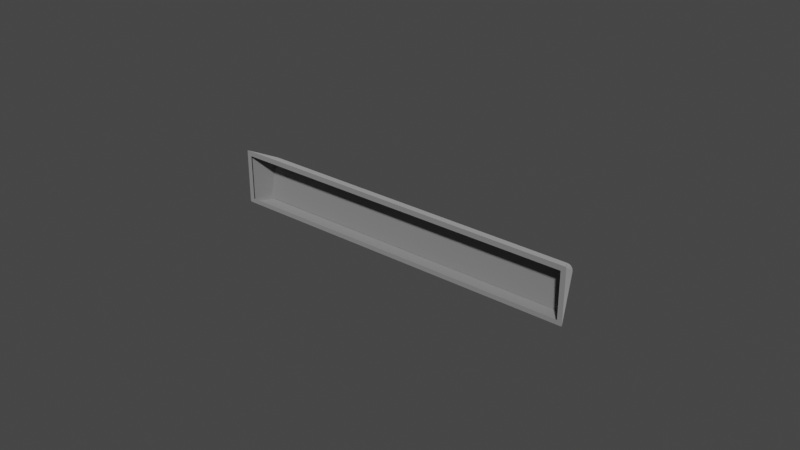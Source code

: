 # Source: r4_625.blend  (saved by Blender 3.2.14; exported with 4.5.12 LTS)
import bpy
from mathutils import Matrix  # noqa: F401  (used for matrix-valued properties, if any)

bpy.ops.wm.read_factory_settings(use_empty=True)
scene = bpy.context.scene
scene.name = 'Scene'

# ---- collections
col_collection = bpy.data.collections.new('Collection'); scene.collection.children.link(col_collection)

# ---- materials (node trees are filled in below, after node groups)
mat_mat_0_015 = bpy.data.materials.new('mat_0.015')
mat_mat_0_015.use_transparent_shadow = False
mat_mat_0_015.diffuse_color = (0.6038, 0.6038, 0.6038, 1.0)

# ---- material node trees
mat_mat_0_015.use_nodes = True; mat_mat_0_015.node_tree.nodes.clear()
_N = mat_mat_0_015.node_tree.nodes; _L = mat_mat_0_015.node_tree.links
n0 = _N.new('ShaderNodeBsdfPrincipled'); n0.name = 'Principled BSDF'; n0.location = (10, 300)
n0.distribution = 'GGX'
n0.subsurface_method = 'RANDOM_WALK_SKIN'
n0.inputs[0].default_value = (0.6038, 0.6038, 0.6038, 1.0)
n0.inputs[1].default_value = 1.0
n0.inputs[2].default_value = 1.0
n0.inputs[3].default_value = 1.45
n0.inputs[27].default_value = (0.0, 0.0, 0.0, 1.0)
n0.inputs[28].default_value = 1.0
n1 = _N.new('ShaderNodeOutputMaterial'); n1.name = 'Material Output'; n1.location = (320, 270)
_L.new(n0.outputs[0], n1.inputs[0])
n1.is_active_output = True

# ---- world
world_world = bpy.data.worlds.new('World'); scene.world = world_world
world_world.use_nodes = True; world_world.node_tree.nodes.clear()
_N = world_world.node_tree.nodes; _L = world_world.node_tree.links
n0 = _N.new('ShaderNodeOutputWorld'); n0.name = 'World Output'; n0.location = (300, 300)
n1 = _N.new('ShaderNodeBackground'); n1.name = 'Background'; n1.location = (10, 300)
n1.inputs[0].default_value = (0.05088, 0.05088, 0.05088, 1.0)
_L.new(n1.outputs[0], n0.inputs[0])
n0.is_active_output = True
world_world.color = (0.05088, 0.05088, 0.05088)
world_world.use_sun_shadow = False
world_world.sun_shadow_jitter_overblur = 0.0

# ---- meshes
me_r4_625 = bpy.data.meshes.new('r4_625')
me_r4_625.from_pydata([(8.971e-06, 0.0, -0.01768), (7.721e-05, 0.0, -0.01782), (0.0001981, 0.0, -0.01793), (0.00035, 0.0, -0.01799), (0.0004503, 0.0, -0.018), (0.1178, 0.0, -0.01799), (0.118, 0.0, -0.01789), (0.1181, 0.0, -0.01782), (0.1181, 0.0, -0.01767), (0.1181, 0.0, -0.0003825), (0.1181, 0.0, -0.0001928), (0.118, 0.0, -0.00012), (0.1179, 0.0, -5.084e-05), (0.1178, 0.0, -1.921e-06), (0.0002752, 0.0, -1.034e-05), (0.0001278, 0.0, -8.562e-05), (4.159e-05, 0.0, -0.0001979), (3.956e-06, 0.0, -0.0003221), (0.1165, 5.323e-17, -0.0165), (0.001664, -4.337e-19, -0.0165), (0.001589, -2.704e-16, -0.001668), (0.1165, -2.83e-17, -0.001668), (0.0004503, 0.0, -0.018), (0.004719, 0.005801, -0.018), (0.1177, 0.0, -0.018), (0.1134, 0.005801, -0.018), (0.1134, 0.008631, -0.0042), (0.004681, 0.008631, -0.004201), (0.0003633, 0.0, 0.0), (0.1178, 0.0, 0.0), (0.1137, 0.008799, -0.004512), (0.1143, 0.008797, -0.004768), (0.1146, 0.008786, -0.005268), (0.1148, 0.008768, -0.005782), (0.1147, 0.006509, -0.01674), (0.1145, 0.006306, -0.01726), (0.1141, 0.006148, -0.01765), (0.1136, 0.006085, -0.0178), (0.00434, 0.006095, -0.01777), (0.003764, 0.00621, -0.0175), (0.003499, 0.006332, -0.01719), (0.003321, 0.006555, -0.01662), (0.003337, 0.008775, -0.005615), (0.003592, 0.008792, -0.005016), (0.003893, 0.008797, -0.004718), (0.004475, 0.008799, -0.004487), (0.0, 0.0, -0.0176), (0.0, 0.0, -0.0003827), (0.003051, 0.006464, -0.01637), (0.003027, 0.008551, -0.006002), (0.1181, 0.0, -0.0003825), (0.1181, 0.0, -0.0176), (0.1151, 0.008548, -0.006041), (0.115, 0.006478, -0.01633), (0.003051, 0.006464, -0.01637), (0.0, 0.0, -0.0176), (0.003199, 0.00621, -0.01711), (0.003605, 0.006007, -0.01763), (0.003887, 0.005924, -0.01781), (0.004719, 0.005801, -0.018), (0.0004503, 0.0, -0.018), (8.971e-06, 0.0, -0.01768), (7.721e-05, 0.0, -0.01782), (0.0001981, 0.0, -0.01793), (0.00035, 0.0, -0.01799), (0.0005982, 0.0007868, -0.0179), (0.0007644, 0.001178, -0.01784), (0.001673, 0.00309, -0.01744), (0.002717, 0.003872, -0.01782), (0.003572, 0.00486, -0.0179), (0.004681, 0.008631, -0.004201), (0.0003633, 0.0, 0.0), (0.00392, 0.008652, -0.004396), (0.003405, 0.008643, -0.004826), (0.003099, 0.008605, -0.005423), (0.003027, 0.008551, -0.006002), (0.0, 0.0, -0.0003827), (0.0001933, 0.0, -4.078e-05), (0.0001278, 0.0, -8.562e-05), (4.159e-05, 0.0, -0.0001979), (0.0005718, 0.001375, -0.0008426), (0.001227, 0.002618, -0.001362), (0.001804, 0.004371, -0.002448), (0.002382, 0.00514, -0.002666), (0.002761, 0.007628, -0.004887), (0.002786, 0.006779, -0.003777), (0.002626, 0.006959, -0.004221), (0.002825, 0.007662, -0.004744), (0.003436, 0.007019, -0.003521), (0.003272, 0.007922, -0.004322), (0.1134, 0.005801, -0.018), (0.1177, 0.0, -0.018), (0.1142, 0.005917, -0.01783), (0.1147, 0.006099, -0.01741), (0.115, 0.006282, -0.01692), (0.115, 0.006478, -0.01633), (0.1181, 0.0, -0.0176), (0.1179, 0.0, -0.01795), (0.1181, 0.0, -0.01782), (0.1181, 0.0, -0.01774), (0.1176, 0.0007483, -0.01787), (0.1174, 0.001118, -0.01784), (0.1171, 0.001582, -0.01781), (0.1148, 0.004838, -0.01779), (0.1147, 0.004655, -0.01789), (0.1146, 0.004839, -0.01789), (0.1151, 0.008548, -0.006041), (0.1181, 0.0, -0.0003825), (0.1149, 0.008625, -0.005181), (0.1144, 0.008652, -0.004583), (0.1141, 0.008652, -0.004385), (0.1134, 0.008631, -0.0042), (0.1178, 0.0, 0.0), (0.1168, 0.002086, -0.001015), (0.1181, 0.0, -0.0001928), (0.118, 0.0, -0.00012), (0.1179, 0.0, -5.084e-05), (0.1178, 0.0, -7.682e-06), (0.1175, 0.001456, -0.0008844), (0.1172, 0.002173, -0.001234), (0.1171, 0.002856, -0.001773), (0.1162, 0.004636, -0.002601), (0.1153, 0.007685, -0.00477), (0.1155, 0.007092, -0.004514), (0.004719, 0.005801, -0.018), (0.004719, 0.005859, -0.01799), (0.004719, 0.005967, -0.01795), (0.00472, 0.006013, -0.01791), (0.00472, 0.006078, -0.01782), (0.003051, 0.006464, -0.01637), (0.003199, 0.00621, -0.01711), (0.003372, 0.006104, -0.01739), (0.003887, 0.005924, -0.01781), (0.004459, 0.005824, -0.01798), (0.003322, 0.00662, -0.01644), (0.00318, 0.006589, -0.01642), (0.003133, 0.006561, -0.01641), (0.00434, 0.006095, -0.01777), (0.003764, 0.00621, -0.0175), (0.003499, 0.006332, -0.01719), (0.003343, 0.00649, -0.01679), (0.003176, 0.006478, -0.0167), (0.003281, 0.006339, -0.01707), (0.003944, 0.006058, -0.01776), (0.004388, 0.005988, -0.01791), (0.003322, 0.00662, -0.01644), (0.00318, 0.006589, -0.01642), (0.003133, 0.006561, -0.01641), (0.003051, 0.006464, -0.01637), (0.003027, 0.008551, -0.006002), (0.003312, 0.008758, -0.005999), (0.00319, 0.008732, -0.006003), (0.003089, 0.008659, -0.006004), (0.00339, 0.008614, -0.007891), (0.003211, 0.006877, -0.01558), (0.003179, 0.008642, -0.006949), (0.004719, 0.005801, -0.018), (0.004719, 0.005859, -0.01799), (0.004719, 0.005967, -0.01795), (0.00472, 0.006013, -0.01791), (0.00472, 0.006078, -0.01782), (0.1134, 0.006078, -0.01782), (0.1134, 0.005801, -0.018), (0.1134, 0.005859, -0.01799), (0.1134, 0.005967, -0.01795), (0.1134, 0.006013, -0.01791), (0.003312, 0.008758, -0.005999), (0.00319, 0.008732, -0.006003), (0.003136, 0.008701, -0.006004), (0.003052, 0.008608, -0.006004), (0.003027, 0.008551, -0.006002), (0.004681, 0.008631, -0.004201), (0.004269, 0.008646, -0.004259), (0.003641, 0.008651, -0.004584), (0.003223, 0.008628, -0.00511), (0.003041, 0.00858, -0.005711), (0.004681, 0.008799, -0.004472), (0.004681, 0.008765, -0.00433), (0.004681, 0.008696, -0.004243), (0.003337, 0.008775, -0.005615), (0.003592, 0.008792, -0.005016), (0.003893, 0.008797, -0.004718), (0.004274, 0.008799, -0.004531), (0.003759, 0.008759, -0.004632), (0.003308, 0.008744, -0.005191), (0.003161, 0.008722, -0.005655), (0.1134, 0.005801, -0.018), (0.1134, 0.005859, -0.01799), (0.1134, 0.005967, -0.01795), (0.1134, 0.006013, -0.01791), (0.1134, 0.006078, -0.01782), (0.1148, 0.006632, -0.01641), (0.1147, 0.006509, -0.01674), (0.1145, 0.006306, -0.01726), (0.1141, 0.006148, -0.01765), (0.1136, 0.006085, -0.0178), (0.115, 0.006478, -0.01633), (0.1149, 0.006582, -0.01638), (0.1149, 0.006608, -0.01639), (0.1142, 0.005917, -0.01783), (0.1147, 0.006099, -0.01741), (0.1149, 0.006209, -0.01712), (0.114, 0.006031, -0.01782), (0.1149, 0.006499, -0.01664), (0.1134, 0.008799, -0.004472), (0.1134, 0.008765, -0.00433), (0.1134, 0.008696, -0.004243), (0.1134, 0.008631, -0.0042), (0.004681, 0.008799, -0.004472), (0.004681, 0.008765, -0.00433), (0.004681, 0.008696, -0.004243), (0.004681, 0.008631, -0.004201), (0.115, 0.006478, -0.01633), (0.1149, 0.006582, -0.01638), (0.1149, 0.006608, -0.01639), (0.1148, 0.006632, -0.01641), (0.1148, 0.008756, -0.006032), (0.1146, 0.007775, -0.01269), (0.1151, 0.008548, -0.006041), (0.115, 0.008656, -0.006042), (0.1149, 0.00873, -0.006039), (0.1149, 0.008403, -0.007982), (0.1149, 0.008637, -0.007018), (0.1147, 0.008318, -0.009745), (0.1148, 0.006915, -0.01547), (0.1134, 0.008799, -0.004472), (0.1134, 0.008765, -0.00433), (0.1134, 0.008696, -0.004243), (0.1134, 0.008631, -0.0042), (0.1151, 0.008548, -0.006041), (0.1149, 0.008625, -0.005181), (0.1144, 0.008652, -0.004583), (0.1141, 0.008652, -0.004385), (0.115, 0.008656, -0.006042), (0.1149, 0.00873, -0.006039), (0.1148, 0.008756, -0.006032), (0.1139, 0.008799, -0.004572), (0.1143, 0.008797, -0.004768), (0.1145, 0.008792, -0.005047), (0.1147, 0.008778, -0.005537), (0.1149, 0.00872, -0.005696), (0.1148, 0.008744, -0.005215), (0.1144, 0.008758, -0.00473), (0.114, 0.00876, -0.004457)], [], [(203, 197, 196, 201, 200), (163, 162, 156, 157), (0, 1, 2, 3, 4, 18, 19, 20, 21, 9, 10, 11, 12, 13, 14, 15, 16, 17), (165, 164, 158, 159), (18, 4, 5, 6, 7, 8, 9, 21), (164, 163, 157, 158), (25, 24, 22, 23), (28, 29, 26, 27), (206, 210, 211, 207), (51, 53, 52, 50), (230, 241, 242, 231), (232, 231, 242, 243), (80, 79, 78), (65, 66, 68, 69, 58, 59, 60, 64, 63), (120, 121, 113), (67, 56, 57, 68, 66), (214, 215, 217, 216, 220, 222, 223, 224), (69, 68, 57, 58), (200, 202, 188, 195, 194, 193, 192, 191, 198, 203), (80, 77, 71, 70, 72, 88, 83, 82, 81), (80, 78, 77), (199, 202, 200), (184, 185, 168, 169, 175, 174), (76, 79, 80, 81, 82, 87, 84, 89, 73, 74, 75), (121, 110, 111, 113), (88, 86, 85), (100, 98, 97), (33, 34, 35, 36, 37, 38, 39, 40, 41, 42, 43, 44, 45, 30, 31, 32), (89, 84, 87), (233, 234, 240), (143, 132, 131, 130, 142), (72, 73, 89, 86, 88), (87, 82, 83, 85, 86, 89), (101, 104, 103, 105, 92, 93, 94, 102), (120, 119, 118, 114, 107, 106, 108, 122, 123, 121), (206, 205, 209, 210), (142, 141, 135, 134, 140, 139, 138, 137, 128, 127, 144, 143), (171, 178, 177, 183, 173, 172), (118, 116, 115, 114), (108, 109, 122), (65, 63, 62), (143, 144, 126, 125, 133, 132), (204, 208, 209, 205), (122, 109, 110), (121, 123, 122, 110), (189, 190, 195), (124, 133, 125), (141, 136, 135), (129, 136, 141, 142, 130), (83, 88, 85), (144, 127, 126), (96, 99, 98, 100, 101, 102, 94, 95), (154, 146, 147), (117, 116, 118, 119, 120, 113, 112), (151, 153, 155, 152), (154, 147, 148, 149, 152, 155), (223, 222, 221, 212, 213, 224), (47, 49, 48, 46), (170, 175, 169), (177, 176, 182, 181, 180, 179, 166, 167, 185, 184, 183), (145, 146, 154, 155, 153), (241, 240, 234, 235, 239, 238, 237, 236, 225, 226, 243, 242), (185, 167, 168), (195, 188, 189), (67, 66, 65, 62, 61, 55, 54, 56), (188, 202, 199, 186, 187), (203, 198, 197), (218, 221, 219), (101, 100, 97, 91, 90, 92, 105, 103, 104), (224, 213, 214), (150, 153, 151), (183, 184, 174, 173), (219, 221, 222, 220), (229, 233, 240, 241, 230), (243, 226, 227, 228, 232), (165, 159, 160, 161)])
me_r4_625.polygons.foreach_set('use_smooth', [1, 1, 0, 1, 0, 1, 0, 0, 1, 1, 1, 1, 1, 1, 1, 1, 1, 1, 1, 1, 1, 1, 1, 1, 1, 1, 1, 1, 1, 1, 1, 1, 1, 1, 1, 1, 1, 1, 1, 1, 1, 1, 1, 1, 1, 1, 1, 1, 1, 1, 1, 1, 1, 1, 1, 1, 1, 1, 1, 1, 1, 1, 1, 1, 1, 1, 1, 1, 1, 1, 1, 1, 1, 1, 1, 1])
_uv = me_r4_625.uv_layers.new(name='UVMap')
_uv.uv.foreach_set('vector', [7.29, 8.765, 7.325, 8.786, 7.339, 8.769, 7.226, 8.713, 7.175, 8.704, 9.758, 8.387, 9.758, 8.338, 6.966, 8.283, 6.965, 8.332, 16.47, -3.699, 16.46, -3.723, 16.44, -3.741, 16.41, -3.75, 16.39, -3.752, 0.3379, -3.815, 16.2, -3.496, 16.18, -1.258, 0.2833, -1.573, 0.02885, -1.367, 0.03565, -1.337, 0.04342, -1.325, 0.05652, -1.314, 0.08019, -1.306, 16.38, -0.9841, 16.4, -0.9955, 16.42, -1.013, 16.42, -1.033, 9.757, 8.533, 9.757, 8.485, 6.965, 8.429, 6.965, 8.478, 0.3379, -3.815, 16.39, -3.752, 0.129, -4.078, 0.09527, -4.063, 0.08333, -4.051, 0.07158, -4.027, 0.02885, -1.367, 0.2833, -1.573, 9.757, 8.485, 9.758, 8.387, 6.965, 8.332, 6.965, 8.429, 0.5496, 6.459, -0.1562, 7.389, 15.54, 7.701, 14.99, 6.771, -0.1136, 5.238, 17.05, 5.578, 16.44, 4.162, 0.5455, 3.847, 12.51, 8.584, 9.773, 8.53, 9.772, 8.625, 12.51, 8.679, 13.14, 0.2934, 12.97, -0.7602, 11.47, -1.069, 10.62, 0.2434, 7.08, 8.596, 7.087, 8.619, 7.173, 8.614, 7.19, 8.593, 7.241, 8.605, 7.19, 8.593, 7.173, 8.614, 7.242, 8.629, 10.89, 8.914, 10.65, 8.909, 10.65, 8.93, 7.739, 8.8, 7.801, 8.809, 8.283, 8.754, 8.471, 8.709, 8.632, 8.741, 8.671, 8.621, 7.629, 8.763, 7.622, 8.776, 7.612, 8.797, 11.65, 1.965, 11.34, 1.969, 11.77, 2.067, 8.109, 8.854, 8.624, 8.891, 8.624, 8.791, 8.283, 8.754, 7.801, 8.809, 12.14, 1.706, 12.15, 1.687, 11.58, 1.622, 10.59, 1.65, 10.59, 1.668, 10.74, 1.664, 11.14, 1.642, 12.0, 1.689, 8.471, 8.709, 8.283, 8.754, 8.624, 8.791, 8.632, 8.741, 7.175, 8.704, 7.061, 8.737, 6.976, 8.781, 7.021, 8.78, 7.091, 8.751, 7.182, 8.747, 7.265, 8.777, 7.306, 8.807, 7.32, 8.792, 7.29, 8.765, 10.89, 8.914, 10.65, 8.941, 10.66, 8.966, 12.19, 9.074, 12.17, 8.961, 11.89, 8.988, 11.55, 8.949, 11.41, 8.905, 11.1, 8.939, 10.89, 8.914, 10.65, 8.93, 10.65, 8.941, 7.072, 8.71, 7.061, 8.737, 7.175, 8.704, 7.21, 8.846, 7.276, 8.871, 7.32, 8.897, 7.331, 8.882, 7.298, 8.853, 7.211, 8.822, 10.66, 8.883, 10.65, 8.909, 10.89, 8.914, 11.1, 8.939, 11.41, 8.905, 12.01, 8.802, 12.01, 8.778, 12.04, 8.895, 12.17, 8.863, 12.18, 8.766, 12.21, 8.684, 11.34, 1.969, 10.62, 2.006, 10.6, 2.115, 11.77, 2.067, 11.89, 8.988, 11.88, 8.83, 11.84, 8.891, 9.622, 8.834, 9.749, 8.85, 9.739, 8.821, 10.59, 1.202, 10.59, -0.1792, 10.58, -0.5463, 10.56, -0.7995, 10.51, -0.8751, 0.7574, -1.259, 0.4625, -1.114, 0.1546, -0.759, -0.005569, -0.2081, -0.01056, 1.188, 0.006625, 1.555, 0.01849, 1.776, 0.06862, 1.879, 9.969, 2.086, 10.19, 1.984, 10.5, 1.571, 12.04, 8.895, 12.01, 8.778, 12.01, 8.802, 6.968, 8.658, 6.978, 8.673, 7.018, 8.642, 12.94, 2.091, 12.94, 2.069, 12.84, 2.061, 12.79, 2.069, 12.79, 2.092, 12.17, 8.961, 12.17, 8.863, 12.04, 8.895, 11.88, 8.83, 11.89, 8.988, 12.01, 8.802, 11.41, 8.905, 11.55, 8.949, 11.84, 8.891, 11.88, 8.83, 12.04, 8.895, 9.561, 8.833, 8.918, 8.723, 8.901, 8.754, 8.886, 8.72, 8.717, 8.737, 8.727, 8.84, 8.718, 8.925, 9.483, 8.832, 11.65, 1.965, 11.77, 2.002, 11.89, 2.006, 12.14, 2.018, 12.13, 1.99, 10.59, 1.716, 10.62, 1.843, 10.78, 1.845, 10.88, 1.845, 11.34, 1.969, 12.51, 8.584, 12.51, 8.488, 9.774, 8.434, 9.773, 8.53, 12.79, 2.092, 12.74, 2.114, 12.7, 2.14, 12.71, 2.157, 12.76, 2.128, 12.82, 2.107, 12.89, 2.104, 12.98, 2.132, 13.02, 2.163, 13.04, 2.15, 13.0, 2.117, 12.94, 2.091, 6.958, 8.873, 6.965, 8.882, 6.975, 8.895, 7.105, 8.84, 7.112, 8.816, 7.012, 8.843, 11.89, 2.006, 12.14, 2.046, 12.14, 2.03, 12.14, 2.018, 10.62, 1.843, 10.63, 1.953, 10.78, 1.845, 7.739, 8.8, 7.612, 8.797, 7.604, 8.819, 12.94, 2.091, 13.0, 2.117, 13.04, 2.143, 13.05, 2.13, 13.02, 2.103, 12.94, 2.069, 12.51, 8.393, 9.774, 8.339, 9.774, 8.434, 12.51, 8.488, 10.78, 1.845, 10.63, 1.953, 10.62, 2.006, 11.34, 1.969, 10.88, 1.845, 10.78, 1.845, 10.62, 2.006, 6.981, 8.787, 6.992, 8.801, 7.021, 8.78, 13.06, 2.123, 13.02, 2.103, 13.05, 2.13, 12.74, 2.114, 12.69, 2.133, 12.7, 2.14, 12.68, 2.117, 12.69, 2.133, 12.74, 2.114, 12.79, 2.092, 12.79, 2.069, 11.55, 8.949, 11.89, 8.988, 11.84, 8.891, 13.0, 2.117, 13.04, 2.15, 13.04, 2.143, 9.752, 8.884, 9.751, 8.863, 9.749, 8.85, 9.622, 8.834, 9.561, 8.833, 9.483, 8.832, 8.718, 8.925, 8.695, 9.013, 7.233, 9.047, 7.102, 9.056, 7.103, 9.064, 12.14, 2.063, 12.14, 2.046, 11.89, 2.006, 11.77, 2.002, 11.65, 1.965, 11.77, 2.067, 12.13, 2.073, 8.66, 9.078, 8.385, 9.028, 8.52, 9.07, 8.658, 9.096, 7.233, 9.047, 7.103, 9.064, 7.105, 9.084, 8.655, 9.115, 8.658, 9.096, 8.52, 9.07, 11.14, 1.642, 10.74, 1.664, 10.88, 1.68, 12.14, 1.736, 12.14, 1.714, 12.0, 1.689, 13.11, 1.631, 12.32, 0.2883, 10.79, 0.5398, 10.59, 1.581, 7.336, 8.874, 7.298, 8.853, 7.331, 8.882, 6.975, 8.895, 6.988, 8.912, 7.04, 8.881, 7.1, 8.863, 7.163, 8.862, 7.255, 8.889, 7.303, 8.919, 7.314, 8.904, 7.276, 8.871, 7.21, 8.846, 7.105, 8.84, 7.1, 9.034, 7.102, 9.056, 7.233, 9.047, 8.52, 9.07, 8.385, 9.028, 7.087, 8.619, 7.018, 8.642, 6.978, 8.673, 6.989, 8.688, 7.054, 8.654, 7.131, 8.636, 7.187, 8.638, 7.242, 8.653, 7.309, 8.695, 7.323, 8.678, 7.242, 8.629, 7.173, 8.614, 7.276, 8.871, 7.314, 8.904, 7.32, 8.897, 7.021, 8.78, 6.976, 8.781, 6.981, 8.787, 8.109, 8.854, 7.801, 8.809, 7.739, 8.8, 7.604, 8.819, 7.6, 8.842, 7.6, 8.854, 8.647, 9.007, 8.624, 8.891, 6.976, 8.781, 7.061, 8.737, 7.072, 8.71, 6.96, 8.76, 6.965, 8.767, 7.29, 8.765, 7.32, 8.792, 7.325, 8.786, 10.6, 1.705, 10.88, 1.68, 10.6, 1.687, 9.561, 8.833, 9.622, 8.834, 9.739, 8.821, 9.725, 8.791, 8.682, 8.621, 8.717, 8.737, 8.886, 8.72, 8.901, 8.754, 8.918, 8.723, 12.0, 1.689, 12.14, 1.714, 12.14, 1.706, 8.663, 9.06, 8.385, 9.028, 8.66, 9.078, 7.105, 8.84, 7.21, 8.846, 7.211, 8.822, 7.112, 8.816, 10.6, 1.687, 10.88, 1.68, 10.74, 1.664, 10.59, 1.668, 6.958, 8.642, 6.968, 8.658, 7.018, 8.642, 7.087, 8.619, 7.08, 8.596, 7.242, 8.629, 7.323, 8.678, 7.334, 8.666, 7.341, 8.657, 7.241, 8.605, 9.757, 8.533, 6.965, 8.478, 6.965, 8.575, 9.757, 8.631])
me_r4_625.materials.append(mat_mat_0_015)
me_r4_625.update()
me_r4_625.normals_split_custom_set([tuple(v) for v in zip(*[iter([0.5134, 0.7885, -0.3387, 0.592, 0.7729, -0.2285, 0.9013, 0.4274, -0.07109, 0.7757, 0.3679, -0.5128, 0.6713, 0.3187, -0.6692, -9.124e-09, 0.195, -0.9808, -4.741e-06, 1.885e-05, -1.0, -5.158e-05, 1.898e-05, -1.0, -5.251e-06, 0.195, -0.9808, -6.473e-15, -1.0, 5.579e-14, -6.473e-15, -1.0, 5.579e-14, -6.473e-15, -1.0, 5.579e-14, -6.473e-15, -1.0, 5.579e-14, -6.473e-15, -1.0, 5.579e-14, -6.473e-15, -1.0, 5.579e-14, -6.473e-15, -1.0, 5.579e-14, -6.473e-15, -1.0, 5.579e-14, -6.473e-15, -1.0, 5.579e-14, -6.473e-15, -1.0, 5.579e-14, -6.473e-15, -1.0, 5.579e-14, -6.473e-15, -1.0, 5.579e-14, -6.473e-15, -1.0, 5.579e-14, -6.473e-15, -1.0, 5.579e-14, -6.473e-15, -1.0, 5.579e-14, -6.473e-15, -1.0, 5.579e-14, -6.473e-15, -1.0, 5.579e-14, -6.473e-15, -1.0, 5.579e-14, 0.0, 0.7055, -0.7087, -2.371e-05, 0.5538, -0.8327, 1.162e-06, 0.5538, -0.8327, -9.848e-07, 0.7055, -0.7087, -1.815e-15, -1.0, 2.693e-14, -1.815e-15, -1.0, 2.693e-14, -1.815e-15, -1.0, 2.693e-14, -1.815e-15, -1.0, 2.693e-14, -1.815e-15, -1.0, 2.693e-14, -1.815e-15, -1.0, 2.693e-14, -1.815e-15, -1.0, 2.693e-14, -1.815e-15, -1.0, 2.693e-14, -2.371e-05, 0.5538, -0.8327, -9.124e-09, 0.195, -0.9808, -5.251e-06, 0.195, -0.9808, 1.162e-06, 0.5538, -0.8327, 0.0, 0.0, -1.0, 0.0, 0.0, -1.0, 0.0, 0.0, -1.0, 0.0, 0.0, -1.0, 3.44e-10, 0.4376, 0.8992, 3.44e-10, 0.4376, 0.8992, 3.44e-10, 0.4376, 0.8992, 3.44e-10, 0.4376, 0.8992, 7.974e-09, 0.6544, 0.7561, 5.083e-06, 0.6544, 0.7561, -4.72e-06, 0.4376, 0.8992, 2.09e-05, 0.4376, 0.8992, 0.8959, 0.4443, 2.1e-05, 0.9013, 0.4274, -0.07114, 0.9486, 0.3059, -0.08155, 0.9457, 0.3252, -9.17e-06, 0.8182, 0.4634, 0.3403, 0.4772, 0.8587, 0.187, 0.342, 0.8735, 0.3464, 0.552, 0.5187, 0.6529, 0.388, 0.5136, 0.7653, 0.552, 0.5187, 0.6529, 0.342, 0.8735, 0.3464, 0.2052, 0.871, 0.4463, -0.6795, 0.5256, 0.5119, -0.7939, 0.4652, 0.3915, -0.5627, 0.5113, 0.6496, -0.5162, 0.3221, -0.7936, -0.5911, 0.3824, -0.7102, -0.3893, 0.2809, -0.8772, -0.2939, 0.1741, -0.9399, -0.4068, 0.1886, -0.8939, 2.974e-05, -1.997e-05, -1.0, 4.255e-05, 1.408e-05, -1.0, -0.1947, 0.1024, -0.9755, -0.4965, 0.252, -0.8306, 0.7735, 0.5134, 0.3717, 0.6149, 0.5657, 0.5495, -2.503e-06, 0.4376, 0.8992, -0.7233, 0.4647, -0.5107, -0.7821, 0.3623, -0.507, -0.5531, 0.2565, -0.7927, -0.3893, 0.2809, -0.8772, -0.5911, 0.3824, -0.7102, 0.4313, 0.859, -0.2758, -2.873e-05, 0.9381, -0.3465, 0.000446, 0.9707, -0.2401, -2.705e-05, 0.9988, -0.04993, 0.4056, 0.911, -0.07391, 0.5813, 0.8077, -0.09863, 0.5671, 0.8107, -0.1453, 0.5379, 0.8098, -0.2342, -0.2939, 0.1741, -0.9399, -0.3893, 0.2809, -0.8772, -0.5531, 0.2565, -0.7927, -0.4068, 0.1886, -0.8939, 0.6713, 0.3187, -0.6692, 0.1904, 0.6231, -0.7586, -1.056e-05, 0.5538, -0.8327, 1.101e-05, 0.9223, -0.3864, 2.176e-05, 0.9242, -0.3819, 9.212e-05, 0.9287, -0.3707, 0.0007343, 0.9345, -0.3559, -1.116e-05, 0.9381, -0.3465, 0.4313, 0.859, -0.2758, 0.5134, 0.7885, -0.3387, -0.6795, 0.5256, 0.5119, -0.3994, 0.5097, 0.762, 1.669e-06, 0.4376, 0.8992, -3.482e-05, 0.4376, 0.8992, -0.4002, 0.5124, 0.7598, -0.3057, 0.5267, 0.7932, -0.4192, 0.5619, 0.7131, -0.6121, 0.5639, 0.5544, -0.418, 0.5542, 0.7198, -0.6795, 0.5256, 0.5119, -0.5627, 0.5113, 0.6496, -0.3994, 0.5097, 0.762, 0.3877, 0.184, -0.9032, 0.1904, 0.6231, -0.7586, 0.6713, 0.3187, -0.6692, -0.4738, 0.8585, 0.1961, -0.5518, 0.8327, 0.04655, -0.5861, 0.8074, -0.06776, -0.864, 0.4992, -0.06594, -0.9259, 0.3691, 0.08014, -0.7983, 0.4687, 0.3782, -0.9459, 0.3246, -3.587e-06, -0.7939, 0.4652, 0.3915, -0.6795, 0.5256, 0.5119, -0.418, 0.5542, 0.7198, -0.6121, 0.5639, 0.5544, -0.8273, 0.4666, 0.3128, -0.8665, 0.4398, 0.2361, -0.6082, 0.5259, 0.5946, -0.6888, 0.5006, 0.5243, -0.8797, 0.4211, 0.2209, -0.9492, 0.3089, -0.06071, 0.6149, 0.5657, 0.5495, 0.3876, 0.5136, 0.7655, -6.706e-06, 0.4376, 0.8992, -2.503e-06, 0.4376, 0.8992, -0.3057, 0.5267, 0.7932, -0.7798, 0.5006, 0.3759, -0.6254, 0.5454, 0.5581, 0.597, 0.3617, -0.7161, 0.7491, 0.3743, -0.5466, 0.4223, 0.2166, -0.8802, 9.987e-06, 0.9991, -0.04306, 1.006e-06, 0.9346, -0.3556, 5.744e-06, 0.9294, -0.369, -7.506e-06, 0.9242, -0.3819, -1.547e-06, 0.9224, -0.3861, 1.211e-05, 0.9227, -0.3854, 5.64e-06, 0.926, -0.3775, -4.31e-06, 0.9295, -0.3688, -2.672e-06, 0.9359, -0.3523, 3.409e-06, 0.9993, -0.03811, -1.341e-07, 0.9998, -0.02096, 3.8e-07, 0.9999, -0.0124, 9.057e-05, 1.0, -0.006857, -4.768e-06, 1.0, -0.006544, 2.025e-05, 0.9999, -0.01387, 3.841e-06, 0.9996, -0.02819, -0.6082, 0.5259, 0.5946, -0.8665, 0.4398, 0.2361, -0.8273, 0.4666, 0.3128, 0.7411, 0.666, -0.08509, 0.4057, 0.911, -0.0739, 0.5545, 0.8316, 0.03204, -0.2328, 0.6385, -0.7336, -0.4077, 0.189, -0.8933, -0.6799, 0.3154, -0.662, -0.7818, 0.3626, -0.5072, -0.4557, 0.7457, -0.4861, -0.4002, 0.5124, 0.7598, -0.6888, 0.5006, 0.5243, -0.6082, 0.5259, 0.5946, -0.7798, 0.5006, 0.3759, -0.3057, 0.5267, 0.7932, -0.8273, 0.4666, 0.3128, -0.6121, 0.5639, 0.5544, -0.4192, 0.5619, 0.7131, -0.6254, 0.5454, 0.5581, -0.7798, 0.5006, 0.3759, -0.6082, 0.5259, 0.5946, 0.5928, 0.3821, -0.709, 0.3031, 0.1932, -0.9332, 0.4068, 0.2472, -0.8794, 0.3064, 0.1856, -0.9337, 0.3878, 0.1839, -0.9032, 0.6705, 0.3181, -0.6702, 0.8284, 0.393, -0.3992, 0.5818, 0.3983, -0.7091, 0.7735, 0.5134, 0.3717, 0.6148, 0.5494, 0.5658, 0.6767, 0.5282, 0.5129, 0.7863, 0.4686, 0.4027, 0.9457, 0.3251, -6.467e-06, 0.9486, 0.3059, -0.08151, 0.8182, 0.4634, 0.3403, 0.8294, 0.4686, 0.3043, 0.8431, 0.4665, 0.2677, 0.6149, 0.5657, 0.5495, 7.974e-09, 0.6544, 0.7561, -2.555e-05, 0.8843, 0.467, 6.408e-07, 0.8842, 0.467, 5.083e-06, 0.6544, 0.7561, -0.4557, 0.7457, -0.4861, -0.5106, 0.7812, -0.3591, -0.4743, 0.8358, -0.2764, -4.768e-07, 0.9377, -0.3474, -0.0003511, 0.934, -0.3572, 2.392e-05, 0.9295, -0.3688, -9.85e-06, 0.926, -0.3775, -0.0001394, 0.9226, -0.3858, -9.209e-06, 0.9222, -0.3867, 1.207e-05, 0.7051, -0.7092, -0.09884, 0.5871, -0.8035, -0.2328, 0.6385, -0.7336, -0.003803, 0.4381, 0.8989, -0.003156, 0.6544, 0.7562, -0.001956, 0.8842, 0.4671, -0.303, 0.8733, 0.3815, -0.5545, 0.5155, 0.6533, -0.2144, 0.4884, 0.8459, 0.6767, 0.5282, 0.5129, 0.4427, 0.5123, 0.7359, 0.6519, 0.5026, 0.5678, 0.7863, 0.4686, 0.4027, 0.8182, 0.4634, 0.3403, 0.5521, 0.5186, 0.6528, 0.8294, 0.4686, 0.3043, -0.5162, 0.3221, -0.7936, -0.4965, 0.252, -0.8306, -0.74, 0.369, -0.5624, -0.2328, 0.6385, -0.7336, -0.09884, 0.5871, -0.8035, 4.153e-05, 0.5538, -0.8327, -6.124e-06, 0.1944, -0.9809, -0.1245, 0.05768, -0.9905, -0.4077, 0.189, -0.8933, -1.168e-05, 1.0, -0.005378, 1.162e-05, 1.0, -0.005378, 6.408e-07, 0.8842, 0.467, -2.555e-05, 0.8843, 0.467, 0.8294, 0.4686, 0.3043, 0.5521, 0.5186, 0.6528, 0.3876, 0.5136, 0.7655, 0.6149, 0.5657, 0.5495, 0.8431, 0.4665, 0.2677, 0.8294, 0.4686, 0.3043, 0.3876, 0.5136, 0.7655, -2.167e-05, 0.7051, -0.7092, -7.723e-06, 0.9222, -0.3866, 1.101e-05, 0.9223, -0.3864, -4.938e-06, 1.064e-05, -1.0, -0.1245, 0.05768, -0.9905, -6.124e-06, 0.1944, -0.9809, -0.5106, 0.7812, -0.3591, -0.6306, 0.7411, -0.2304, -0.4743, 0.8358, -0.2764, -0.9035, 0.4186, -0.09185, -0.6306, 0.7411, -0.2304, -0.5106, 0.7812, -0.3591, -0.4557, 0.7457, -0.4861, -0.7818, 0.3626, -0.5072, -0.4192, 0.5619, 0.7131, -0.3057, 0.5267, 0.7932, -0.6254, 0.5454, 0.5581, -0.09884, 0.5871, -0.8035, 1.207e-05, 0.7051, -0.7092, 4.153e-05, 0.5538, -0.8327, 0.8959, 0.4444, 2.09e-05, 0.8382, 0.4171, -0.3514, 0.7491, 0.3743, -0.5466, 0.597, 0.3617, -0.7161, 0.5928, 0.3821, -0.709, 0.5818, 0.3983, -0.7091, 0.8284, 0.393, -0.3992, 0.9013, 0.4274, -0.07114, -0.5409, 0.8043, -0.246, -0.4743, 0.8358, -0.2764, -0.6306, 0.7411, -0.2304, 0.1781, 0.4802, 0.8589, 0.4427, 0.5123, 0.7359, 0.6767, 0.5282, 0.5129, 0.6148, 0.5494, 0.5658, 0.7735, 0.5134, 0.3717, -2.503e-06, 0.4376, 0.8992, 4.248e-05, 0.4378, 0.8991, -0.4055, 0.9118, -0.06423, 0.0002613, 0.9947, -0.103, -0.583, 0.8079, -0.08602, -0.7411, 0.6679, -0.06838, -0.5409, 0.8043, -0.246, -0.6306, 0.7411, -0.2304, -0.9035, 0.4186, -0.09182, -0.9492, 0.3089, -0.06071, -0.7411, 0.6679, -0.06838, -0.583, 0.8079, -0.08602, 0.5671, 0.8107, -0.1453, 0.5813, 0.8077, -0.09863, 0.9413, 0.3272, -0.08302, 0.9013, 0.4274, -0.07113, 0.592, 0.7729, -0.2285, 0.5379, 0.8098, -0.2342, -0.9459, 0.3246, -1.666e-05, -0.9492, 0.3089, -0.06069, -0.9035, 0.4186, -0.09185, -0.8964, 0.4433, -1.948e-05, -0.9492, 0.3088, -0.0607, -0.9259, 0.3691, 0.08014, -0.864, 0.4992, -0.06594, -0.001956, 0.8842, 0.4671, 3.118e-06, 1.0, -0.005283, 1.766e-05, 1.0, -0.007103, 7.778e-06, 0.9999, -0.01247, 1.143e-05, 0.9998, -0.02093, -0.0003204, 0.9993, -0.03809, 1.803e-05, 0.9988, -0.04906, -0.4055, 0.9118, -0.06421, -0.5518, 0.8327, 0.04655, -0.4738, 0.8585, 0.1961, -0.303, 0.8733, 0.3815, 1.691e-05, 0.9377, -0.3474, -0.4743, 0.8358, -0.2764, -0.5409, 0.8043, -0.246, -0.583, 0.8079, -0.08602, 0.0002613, 0.9947, -0.103, 0.4772, 0.8587, 0.187, 0.5545, 0.8316, 0.03204, 0.4057, 0.911, -0.0739, 8.851e-06, 0.9988, -0.04996, 0.0001011, 0.9994, -0.03588, 2.992e-05, 0.9998, -0.0218, -1.664e-05, 0.9999, -0.01389, 4.603e-05, 1.0, -0.008293, -1.664e-05, 1.0, -0.005411, 2.311e-05, 0.8842, 0.4671, 0.2052, 0.871, 0.4463, 0.342, 0.8735, 0.3464, -0.5518, 0.8327, 0.04655, -0.4055, 0.9118, -0.06421, -0.5861, 0.8074, -0.06776, 1.101e-05, 0.9223, -0.3864, -1.056e-05, 0.5538, -0.8327, -2.167e-05, 0.7051, -0.7092, -0.7233, 0.4647, -0.5107, -0.5911, 0.3824, -0.7102, -0.5162, 0.3221, -0.7936, -0.74, 0.369, -0.5624, -0.8781, 0.435, -0.1994, -0.8963, 0.4433, 4.223e-05, -0.9035, 0.4186, -0.09185, -0.7821, 0.3623, -0.507, -1.056e-05, 0.5538, -0.8327, 0.1904, 0.6231, -0.7586, 0.3877, 0.184, -0.9032, 1.399e-05, -6.318e-05, -1.0, 1.878e-06, 0.1943, -0.9809, 0.5134, 0.7885, -0.3387, 0.4313, 0.859, -0.2758, 0.592, 0.7729, -0.2285, 0.9486, 0.3058, -0.08154, 0.9413, 0.3272, -0.08302, 0.741, 0.666, -0.08505, 0.5928, 0.3821, -0.709, 0.597, 0.3617, -0.7161, 0.4223, 0.2166, -0.8802, 4.023e-07, 1.699e-06, -1.0, -7.104e-06, -3.673e-05, -1.0, 0.3878, 0.1839, -0.9032, 0.3064, 0.1856, -0.9337, 0.4068, 0.2472, -0.8794, 0.3031, 0.1932, -0.9332, 0.5379, 0.8098, -0.2342, 0.592, 0.7729, -0.2285, 0.4313, 0.859, -0.2758, -2.183e-05, 0.9988, -0.04902, 0.0002613, 0.9947, -0.103, -0.4055, 0.9118, -0.06423, -0.303, 0.8733, 0.3815, -0.4738, 0.8585, 0.1961, -0.7983, 0.4687, 0.3782, -0.5545, 0.5155, 0.6533, 0.741, 0.666, -0.08505, 0.9413, 0.3272, -0.08302, 0.5813, 0.8077, -0.09863, 0.4056, 0.911, -0.07391, 0.9485, 0.306, -0.08152, 0.7411, 0.666, -0.08509, 0.5545, 0.8316, 0.03204, 0.4772, 0.8587, 0.187, 0.8182, 0.4634, 0.3403, 0.2052, 0.871, 0.4463, 2.311e-05, 0.8842, 0.4671, 1.264e-05, 0.6544, 0.7561, 6.43e-06, 0.4376, 0.8992, 0.388, 0.5136, 0.7653, 0.0, 0.7055, -0.7087, -9.848e-07, 0.7055, -0.7087, 1.066e-05, 0.9222, -0.3866, 2.286e-05, 0.9222, -0.3866])] * 3)])

# ---- objects
ob_r4_625 = bpy.data.objects.new('r4_625', me_r4_625)

# ---- transforms, parenting, visibility, modifiers, constraints
ob_r4_625.location = (0.0, 0.0, 0.0)
ob_r4_625.rotation_mode = 'QUATERNION'
ob_r4_625.rotation_quaternion = (1.0, 0.0, 0.0, 0.0)

# ---- collection membership
scene.collection.objects.link(ob_r4_625)

# ---- scene / render settings (as saved in the file)
scene.frame_start = 1; scene.frame_end = 250; scene.frame_set(1)
scene.render.engine = 'BLENDER_EEVEE_NEXT'
scene.cycles.sampling_pattern = 'TABULATED_SOBOL'
scene.cycles.use_light_tree = False
scene.view_settings.view_transform = 'Filmic'
bpy.context.view_layer.update()

# ---- added for rendering (the .blend has no active camera and no usable light): camera, sun
cam_auto = bpy.data.cameras.new('AutoCamera')
cam_auto.lens = 50.0
cam_auto.sensor_width = 36.0
cam_auto.clip_end = 1000.0
ob_auto_camera = bpy.data.objects.new('AutoCamera', cam_auto)
scene.collection.objects.link(ob_auto_camera)
ob_auto_camera.location = (0.244107, -0.217654, 0.139036)
ob_auto_camera.rotation_euler = (1.09748, -7.21219e-08, 0.694738)
scene.camera = ob_auto_camera
light_auto_sun = bpy.data.lights.new('AutoSun', 'SUN')
light_auto_sun.energy = 3.0
light_auto_sun.angle = 0.0523599
ob_auto_sun = bpy.data.objects.new('AutoSun', light_auto_sun)
scene.collection.objects.link(ob_auto_sun)
ob_auto_sun.rotation_euler = (0.872665, 0.174533, 0.523599)
bpy.context.view_layer.update()
